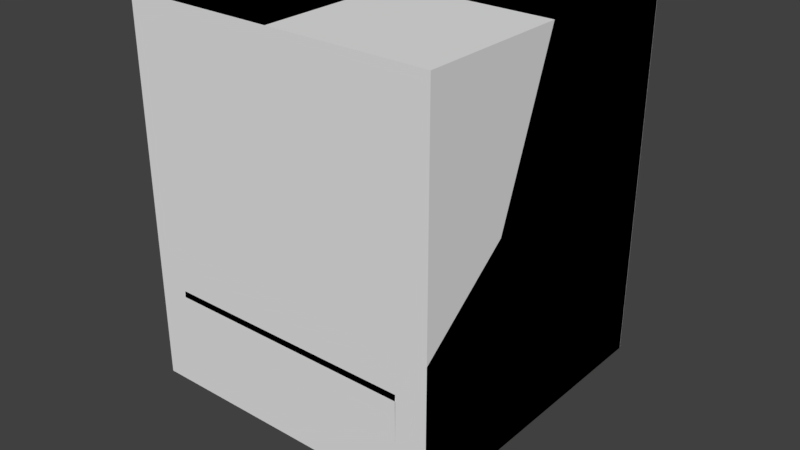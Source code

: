 # Source: MatterReactor.blend  (saved by Blender 2.79.0; exported with 4.5.12 LTS)
import bpy
from mathutils import Matrix  # noqa: F401  (used for matrix-valued properties, if any)

bpy.ops.wm.read_factory_settings(use_empty=True)
scene = bpy.context.scene
scene.name = 'Scene'

# ---- collections
col_collection_1 = bpy.data.collections.new('Collection 1'); scene.collection.children.link(col_collection_1)

# ---- materials (node trees are filled in below, after node groups)
mat_blank = bpy.data.materials.new('blank')
mat_blank.alpha_threshold = 0.0
mat_blank.use_transparent_shadow = False
mat_blank.roughness = 0.5
mat_black = bpy.data.materials.new('black')
mat_black.alpha_threshold = 0.0
mat_black.use_transparent_shadow = False
mat_black.diffuse_color = (0.0, 0.0, 0.0, 1.0)
mat_black.roughness = 0.5
mat_red = bpy.data.materials.new('red')
mat_red.alpha_threshold = 0.0
mat_red.use_transparent_shadow = False
mat_red.diffuse_color = (1.0, 0.0, 0.0, 1.0)
mat_red.roughness = 0.5
mat_blue = bpy.data.materials.new('blue')
mat_blue.alpha_threshold = 0.0
mat_blue.use_transparent_shadow = False
mat_blue.diffuse_color = (0.0, 0.0, 1.0, 1.0)
mat_blue.roughness = 0.5
mat_gray50 = bpy.data.materials.new('gray50')
mat_gray50.alpha_threshold = 0.0
mat_gray50.use_transparent_shadow = False
mat_gray50.diffuse_color = (0.5173, 0.5173, 0.5173, 1.0)
mat_gray50.roughness = 0.5

# ---- material node trees

# ---- world
world_world = bpy.data.worlds.new('World'); scene.world = world_world
world_world.color = (0.05088, 0.05088, 0.05088)
world_world.use_sun_shadow = False
world_world.sun_shadow_jitter_overblur = 0.0
world_world.cycles.sampling_method = 'MANUAL'

# ---- meshes
me_cube_000 = bpy.data.meshes.new('Cube.000')
me_cube_000.from_pydata([(-1.0, -1.0, -1.0), (-1.0, -1.0, 1.0), (-1.0, 1.0, -1.0), (-1.0, 1.0, 1.0), (1.0, -1.0, -1.0), (1.0, -1.0, 1.0), (1.0, 1.0, -1.0), (1.0, 1.0, 1.0)], [], [(0, 1, 3, 2), (2, 3, 7, 6), (6, 7, 5, 4), (4, 5, 1, 0), (2, 6, 4, 0), (7, 3, 1, 5)])
me_cube_000.use_remesh_preserve_volume = False
me_cube_000.use_remesh_preserve_attributes = False
me_cube_000.use_mirror_vertex_groups = False
me_cube_000.update()
me_cube = bpy.data.meshes.new('Cube')
me_cube.from_pydata([(3.492e-09, 0.09176, -0.14), (0.06488, 0.06488, -0.14), (0.09176, -5.251e-09, -0.14), (0.06488, -0.06488, -0.14), (-7.01e-09, -0.09176, -0.14), (-0.06488, -0.06488, -0.14), (-0.09176, 2.385e-09, -0.14), (-0.06488, 0.06488, -0.14), (0.4, -0.3082, -0.14), (0.4649, -0.3351, -0.14), (0.4918, -0.4, -0.14), (0.4649, -0.4649, -0.14), (0.4, -0.4918, -0.14), (0.3351, -0.4649, -0.14), (0.3082, -0.4, -0.14), (0.3351, -0.3351, -0.14), (0.8, 0.09176, -0.14), (0.8649, 0.06488, -0.14), (0.8918, -5.251e-09, -0.14), (0.8649, -0.06488, -0.14), (0.8, -0.09176, -0.14), (0.7351, -0.06488, -0.14), (0.7082, 5.877e-09, -0.14), (0.7351, 0.06488, -0.14), (0.0, 0.2, -0.1), (0.1414, 0.1414, -0.1), (0.2, -8.742e-09, -0.1), (0.1414, -0.1414, -0.1), (-1.748e-08, -0.2, -0.1), (-0.1414, -0.1414, -0.1), (-0.2, 2.385e-09, -0.1), (-0.1414, 0.1414, -0.1), (0.4, -0.2, -0.1), (0.5414, -0.2586, -0.1), (0.6, -0.4, -0.1), (0.5414, -0.5414, -0.1), (0.4, -0.6, -0.1), (0.2586, -0.5414, -0.1), (0.2, -0.4, -0.1), (0.2586, -0.2586, -0.1), (0.8, 0.2, -0.1), (0.9414, 0.1414, -0.1), (1.0, -8.742e-09, -0.1), (0.9414, -0.1414, -0.1), (0.8, -0.2, -0.1), (0.6586, -0.1414, -0.1), (0.6, 2.385e-09, -0.1), (0.6586, 0.1414, -0.1), (1.0, -8.742e-09, 0.088), (0.8, 0.2, 0.088), (0.9414, 0.1414, 0.088), (0.9414, -0.1414, 0.088), (0.8, -0.2, 0.088), (0.6586, -0.1414, 0.088), (0.6586, 0.1414, 0.088), (0.6, 2.385e-09, 0.088), (0.5414, -0.2586, 0.088), (0.4, -0.2, 0.088), (0.6, -0.4, 0.088), (0.5414, -0.5414, 0.088), (0.4, -0.6, 0.088), (0.2586, -0.2586, 0.088), (0.2, -0.4, 0.088), (0.2586, -0.5414, 0.088), (0.1414, 0.1414, 0.088), (0.0, 0.2, 0.088), (-0.1414, 0.1414, 0.088), (0.2, -8.742e-09, 0.088), (-0.2, 2.385e-09, 0.088), (-0.1414, -0.1414, 0.088), (0.1414, -0.1414, 0.088), (-1.748e-08, -0.2, 0.088), (3.4, 2.8, -0.8), (3.4, 2.8, 0.16), (3.0, -0.6106, -0.6759), (3.2, 0.832, 0.1159), (-0.6, 2.8, -0.8), (-0.6, 2.8, 0.16), (-0.2, -0.6106, -0.6759), (-0.3, 0.8, 0.088), (1.1, 0.8, 0.088), (1.4, 2.8, 0.16), (1.4, -1.2, -0.704), (1.6, 0.832, 0.1159), (1.4, 2.8, -0.8), (3.0, -1.205, -0.5571), (3.2, 0.2478, -0.209), (1.6, 0.2478, -0.209), (2.4, -1.205, -0.5571), (3.4, 0.7112, 0.16), (1.4, 0.7112, 0.16), (3.2, -0.5712, -0.3394), (1.6, -0.5712, -0.3394), (3.2, 0.632, 0.1159), (1.6, 0.632, 0.1159), (3.2, 0.04776, -0.209), (1.6, 0.04776, -0.209), (-0.3, 0.8, -0.308), (1.1, 0.8, -0.308), (1.244, -1.1, 0.13), (-0.4442, -1.1, 0.13), (-0.2, -1.205, -0.5571), (1.6, -1.003, -0.4084), (1.094, -1.1, 0.07), (-0.2942, -1.1, 0.07), (-0.3, -1.2, -0.368), (1.1, -1.2, -0.368), (-0.3, -0.8, 0.088), (1.1, -0.8, 0.088), (1.1, -1.0, 0.04), (-0.3, -1.0, 0.04), (-0.3, -1.0, -0.308), (1.1, -1.0, -0.308), (3.2, -1.003, -0.4084), (3.4, -1.2, -0.8), (1.4, -1.2, -0.8), (-0.6, -1.2, -0.44), (-0.6, -1.2, -0.8), (2.4, -1.047, -0.4155), (1.4, -1.2, -0.536), (3.0, -1.2, -0.536), (3.0, -1.2, -0.704), (1.4, -0.6106, -0.6759), (-0.2, -1.2, -0.536), (-0.2, -1.2, -0.704), (2.4, -1.2, -0.536), (1.4, -1.205, -0.5571), (1.1, -1.2, -0.268), (-0.3, -1.2, -0.268), (1.1, -1.0, -0.268), (-0.3, -1.0, -0.268), (1.4, -1.2, 0.16), (-0.6, -1.2, 0.16), (1.1, -1.2, 0.04), (-0.3, -1.2, 0.04), (1.244, -1.2, 0.13), (-0.4442, -1.2, 0.13), (1.094, -1.2, 0.07), (-0.2942, -1.2, 0.07), (2.115, -0.517, -0.3308), (2.685, -0.517, -0.3308), (2.4, -0.1845, -0.2776), (2.115, -0.7145, -0.3624), (2.4, -0.03147, -0.2531), (2.685, -0.7145, -0.3624), (1.747, -0.7432, -0.3669), (2.831, -1.003, -0.4084), (3.053, -0.7432, -0.3669), (3.4, -0.03147, -0.2531), (3.4, -1.2, -0.44), (1.969, -1.003, -0.4084), (2.9, -0.6157, -0.3466), (1.9, -0.6157, -0.3466), (2.4, -1.2, -0.44), (1.4, -0.03147, -0.2531), (1.4, -1.2, -0.44), (2.223, -0.5613, -0.2994), (2.4, -0.3546, -0.2664), (2.577, -0.5613, -0.2994), (2.223, -0.8575, -0.3468), (2.4, -1.064, -0.3799), (2.577, -0.8575, -0.3468), (3.15, -0.7998, -0.3376), (3.15, -1.047, -0.3771), (2.939, -1.047, -0.3771), (3.091, -0.8688, -0.3486), (1.709, -0.8688, -0.3486), (1.861, -1.047, -0.3771), (1.65, -0.7998, -0.3376), (1.65, -1.047, -0.3771), (2.115, -0.5794, -0.3151), (2.4, -0.2469, -0.262), (2.685, -0.5794, -0.3151), (2.115, -0.7769, -0.3467), (2.4, -1.109, -0.3999), (2.685, -0.7769, -0.3467), (3.2, -0.6336, -0.3238), (3.2, -1.065, -0.3928), (2.831, -1.065, -0.3928), (3.053, -0.8057, -0.3513), (1.747, -0.8057, -0.3513), (1.969, -1.065, -0.3928), (1.6, -0.6336, -0.3238), (1.6, -1.065, -0.3928)], [], [(24, 65, 64, 25), (25, 64, 67, 26), (26, 67, 70, 27), (27, 70, 71, 28), (28, 71, 69, 29), (29, 69, 68, 30), (30, 68, 66, 31), (31, 66, 65, 24), (0, 1, 2, 3, 4, 5, 6, 7), (32, 57, 56, 33), (33, 56, 58, 34), (34, 58, 59, 35), (35, 59, 60, 36), (36, 60, 63, 37), (37, 63, 62, 38), (38, 62, 61, 39), (39, 61, 57, 32), (8, 9, 10, 11, 12, 13, 14, 15), (40, 49, 50, 41), (41, 50, 48, 42), (42, 48, 51, 43), (43, 51, 52, 44), (44, 52, 53, 45), (45, 53, 55, 46), (46, 55, 54, 47), (47, 54, 49, 40), (16, 17, 18, 19, 20, 21, 22, 23), (1, 0, 24, 25), (2, 1, 25, 26), (3, 2, 26, 27), (4, 3, 27, 28), (5, 4, 28, 29), (6, 5, 29, 30), (7, 6, 30, 31), (0, 7, 31, 24), (9, 8, 32, 33), (10, 9, 33, 34), (11, 10, 34, 35), (12, 11, 35, 36), (13, 12, 36, 37), (14, 13, 37, 38), (15, 14, 38, 39), (8, 15, 39, 32), (17, 16, 40, 41), (18, 17, 41, 42), (19, 18, 42, 43), (20, 19, 43, 44), (21, 20, 44, 45), (22, 21, 45, 46), (23, 22, 46, 47), (16, 23, 47, 40), (48, 50, 49, 54, 55, 53, 52, 51), (57, 61, 62, 63, 60, 59, 58, 56), (67, 64, 65, 66, 68, 69, 71, 70), (72, 73, 89, 148, 149, 114), (98, 80, 79, 97), (117, 116, 132, 77, 76), (115, 117, 76, 84), (90, 89, 73, 81), (132, 131, 81, 77), (155, 154, 90, 131), (142, 118, 174, 173), (114, 115, 84, 72), (131, 90, 81), (74, 85, 88, 126, 122), (146, 113, 177, 178), (150, 145, 180, 181), (86, 75, 83, 87), (94, 93, 89, 90), (93, 95, 148, 89), (96, 94, 90, 154), (95, 96, 154, 143, 148), (83, 75, 93, 94), (75, 86, 95, 93), (87, 83, 94, 96), (86, 87, 96, 95), (122, 126, 101, 78), (104, 103, 99, 100), (105, 134, 132, 116), (133, 106, 155, 131), (106, 105, 116, 155), (110, 109, 133, 134), (97, 79, 107, 110, 134, 105, 111), (80, 98, 112, 106, 133, 109, 108), (106, 112, 129, 127), (79, 80, 108, 107), (107, 108, 109, 110), (81, 73, 72, 84, 76, 77), (98, 97, 111, 112), (120, 121, 114, 149), (121, 82, 115, 114), (124, 123, 116, 117), (82, 124, 117, 115), (125, 120, 149, 153), (123, 119, 155, 116), (119, 125, 153, 155), (85, 74, 121, 120), (74, 122, 82, 121), (78, 101, 123, 124), (122, 78, 124, 82), (88, 85, 120, 125), (101, 126, 119, 123), (126, 88, 125, 119), (129, 130, 128, 127), (112, 111, 130, 129), (111, 105, 128, 130), (105, 106, 127, 128), (136, 135, 131, 132), (137, 138, 134, 133), (138, 136, 132, 134), (135, 137, 133, 131), (100, 99, 135, 136), (103, 104, 138, 137), (104, 100, 136, 138), (99, 103, 137, 135), (152, 143, 154), (113, 91, 176, 177), (151, 148, 143), (139, 141, 143, 152), (140, 139, 152, 151), (141, 140, 151, 143), (118, 142, 152, 153), (144, 118, 153, 151), (142, 144, 151, 152), (91, 113, 149, 148), (113, 146, 153, 149), (146, 147, 151, 153), (147, 91, 148, 151), (145, 150, 153, 152), (102, 92, 154, 155), (150, 102, 155, 153), (92, 145, 152, 154), (167, 166, 168, 169), (160, 161, 159), (163, 162, 165, 164), (156, 158, 157), (92, 102, 183, 182), (147, 146, 178, 179), (118, 144, 175, 174), (102, 150, 181, 183), (141, 139, 170, 171), (91, 147, 179, 176), (144, 142, 173, 175), (145, 92, 182, 180), (139, 140, 172, 170), (140, 141, 171, 172), (156, 157, 171, 170), (158, 156, 170, 172), (157, 158, 172, 171), (160, 159, 173, 174), (161, 160, 174, 175), (159, 161, 175, 173), (162, 163, 177, 176), (163, 164, 178, 177), (164, 165, 179, 178), (165, 162, 176, 179), (166, 167, 181, 180), (169, 168, 182, 183), (167, 169, 183, 181), (168, 166, 180, 182)])
me_cube.polygons.foreach_set('material_index', [4, 4, 4, 4, 4, 4, 4, 4, 1, 4, 4, 4, 4, 4, 4, 4, 4, 1, 4, 4, 4, 4, 4, 4, 4, 4, 1, 4, 4, 4, 4, 4, 4, 4, 4, 4, 4, 4, 4, 4, 4, 4, 4, 4, 4, 4, 4, 4, 4, 4, 4, 0, 0, 0, 0, 0, 0, 0, 0, 0, 0, 2, 0, 0, 1, 2, 2, 3, 0, 0, 0, 0, 0, 0, 0, 0, 1, 3, 0, 0, 0, 0, 0, 0, 0, 0, 0, 0, 1, 0, 0, 0, 0, 0, 0, 0, 0, 0, 0, 0, 1, 1, 1, 0, 0, 0, 0, 0, 0, 0, 0, 0, 0, 0, 0, 0, 2, 0, 0, 0, 0, 0, 0, 0, 0, 0, 0, 0, 0, 0, 0, 0, 2, 2, 2, 2, 2, 2, 2, 2, 2, 2, 2, 2, 2, 2, 2, 2, 2, 2, 2, 2, 2, 2, 2, 2, 2, 2, 2, 2])
me_cube.materials.append(mat_blank)
me_cube.materials.append(mat_black)
me_cube.materials.append(mat_red)
me_cube.materials.append(mat_blue)
me_cube.materials.append(mat_gray50)
me_cube.use_remesh_preserve_volume = False
me_cube.use_remesh_preserve_attributes = False
me_cube.use_mirror_vertex_groups = False
me_cube.update()

# ---- objects
ob_bounds = bpy.data.objects.new('bounds', me_cube_000)
ob_cube = bpy.data.objects.new('Cube', me_cube)

# ---- transforms, parenting, visibility, modifiers, constraints
ob_bounds.location = (0.0, 0.0, 2.4)
ob_bounds.scale = (2.0, 2.0, 2.4)
ob_bounds.hide_viewport = True
ob_bounds.display_type = 'BOUNDS'
ob_bounds.lineart.crease_threshold = 0.0
ob_cube.location = (-1.4, -0.8, 4.0)
ob_cube.scale = (1.0, 0.9989, 5.0)
ob_cube.lineart.crease_threshold = 0.0
_m = ob_cube.modifiers.new('Triangulate', 'TRIANGULATE')
_m.quad_method = 'BEAUTY'

# ---- collection membership
col_collection_1.objects.link(ob_bounds)
col_collection_1.objects.link(ob_cube)

# ---- scene / render settings (as saved in the file)
scene.frame_start = 1; scene.frame_end = 250; scene.frame_set(1)
scene.render.engine = 'BLENDER_EEVEE_NEXT'
scene.render.resolution_percentage = 50
scene.render.dither_intensity = 0.0
scene.cycles.use_denoising = False
scene.cycles.samples = 128
scene.cycles.sampling_pattern = 'TABULATED_SOBOL'
scene.cycles.use_adaptive_sampling = False
scene.cycles.use_light_tree = False
scene.cycles.blur_glossy = 0.0
scene.cycles.sample_clamp_indirect = 0.0
scene.view_settings.view_transform = 'Standard'
bpy.context.view_layer.update()

# ---- added for rendering (the .blend has no active camera and no usable light): camera, sun
cam_auto = bpy.data.cameras.new('AutoCamera')
cam_auto.lens = 50.0
cam_auto.sensor_width = 36.0
cam_auto.clip_end = 1000.0
ob_auto_camera = bpy.data.objects.new('AutoCamera', cam_auto)
scene.collection.objects.link(ob_auto_camera)
ob_auto_camera.location = (7.49603, -8.99843, 7.89683)
ob_auto_camera.rotation_euler = (1.09748, -7.21219e-08, 0.694738)
scene.camera = ob_auto_camera
light_auto_sun = bpy.data.lights.new('AutoSun', 'SUN')
light_auto_sun.energy = 3.0
light_auto_sun.angle = 0.0523599
ob_auto_sun = bpy.data.objects.new('AutoSun', light_auto_sun)
scene.collection.objects.link(ob_auto_sun)
ob_auto_sun.rotation_euler = (0.872665, 0.174533, 0.523599)
bpy.context.view_layer.update()
